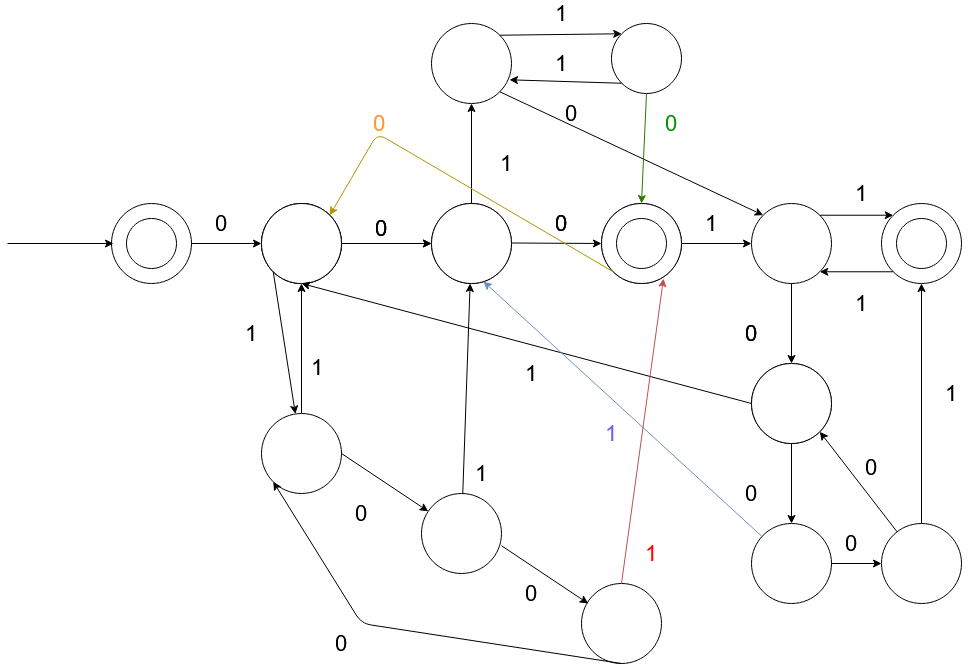

The diagram above was exported from draw.io. Its source (the exported page's mxGraphModel, read from the mxfile embedded in the PNG):
<mxGraphModel dx="868" dy="451" grid="0" gridSize="10" guides="1" tooltips="1" connect="1" arrows="1" fold="1" page="1" pageScale="1" pageWidth="1169" pageHeight="827" math="0" shadow="0">
  <root>
    <mxCell id="0" />
    <mxCell id="1" parent="0" />
    <mxCell id="GErJsooNYDMBfBYbKFL8-1" value="" style="ellipse;whiteSpace=wrap;html=1;aspect=fixed;" parent="1" vertex="1">
      <mxGeometry x="170" y="270" width="80" height="80" as="geometry" />
    </mxCell>
    <mxCell id="GErJsooNYDMBfBYbKFL8-2" value="" style="ellipse;whiteSpace=wrap;html=1;aspect=fixed;" parent="1" vertex="1">
      <mxGeometry x="185" y="285" width="50" height="50" as="geometry" />
    </mxCell>
    <mxCell id="GErJsooNYDMBfBYbKFL8-3" value="" style="ellipse;whiteSpace=wrap;html=1;aspect=fixed;" parent="1" vertex="1">
      <mxGeometry x="320" y="270" width="80" height="80" as="geometry" />
    </mxCell>
    <mxCell id="GErJsooNYDMBfBYbKFL8-4" value="" style="ellipse;whiteSpace=wrap;html=1;aspect=fixed;" parent="1" vertex="1">
      <mxGeometry x="490" y="270" width="80" height="80" as="geometry" />
    </mxCell>
    <mxCell id="GErJsooNYDMBfBYbKFL8-5" value="" style="ellipse;whiteSpace=wrap;html=1;aspect=fixed;" parent="1" vertex="1">
      <mxGeometry x="660" y="270" width="80" height="80" as="geometry" />
    </mxCell>
    <mxCell id="GErJsooNYDMBfBYbKFL8-7" value="" style="endArrow=classic;html=1;exitX=1;exitY=0.5;exitDx=0;exitDy=0;entryX=0;entryY=0.5;entryDx=0;entryDy=0;" parent="1" source="GErJsooNYDMBfBYbKFL8-1" target="GErJsooNYDMBfBYbKFL8-3" edge="1">
      <mxGeometry width="50" height="50" relative="1" as="geometry">
        <mxPoint x="460" y="370" as="sourcePoint" />
        <mxPoint x="510" y="320" as="targetPoint" />
      </mxGeometry>
    </mxCell>
    <mxCell id="GErJsooNYDMBfBYbKFL8-9" value="" style="endArrow=classic;html=1;exitX=1;exitY=0.5;exitDx=0;exitDy=0;" parent="1" source="GErJsooNYDMBfBYbKFL8-3" target="GErJsooNYDMBfBYbKFL8-4" edge="1">
      <mxGeometry width="50" height="50" relative="1" as="geometry">
        <mxPoint x="420" y="210" as="sourcePoint" />
        <mxPoint x="455" y="210" as="targetPoint" />
      </mxGeometry>
    </mxCell>
    <mxCell id="GErJsooNYDMBfBYbKFL8-10" value="" style="endArrow=classic;html=1;exitX=1;exitY=0.5;exitDx=0;exitDy=0;entryX=0;entryY=0.5;entryDx=0;entryDy=0;" parent="1" target="GErJsooNYDMBfBYbKFL8-5" edge="1">
      <mxGeometry width="50" height="50" relative="1" as="geometry">
        <mxPoint x="570" y="309.5" as="sourcePoint" />
        <mxPoint x="660" y="309.5" as="targetPoint" />
      </mxGeometry>
    </mxCell>
    <mxCell id="GErJsooNYDMBfBYbKFL8-11" value="" style="ellipse;whiteSpace=wrap;html=1;aspect=fixed;" parent="1" vertex="1">
      <mxGeometry x="675" y="285" width="50" height="50" as="geometry" />
    </mxCell>
    <mxCell id="GErJsooNYDMBfBYbKFL8-12" value="" style="ellipse;whiteSpace=wrap;html=1;aspect=fixed;" parent="1" vertex="1">
      <mxGeometry x="810" y="270" width="80" height="80" as="geometry" />
    </mxCell>
    <mxCell id="GErJsooNYDMBfBYbKFL8-13" value="" style="ellipse;whiteSpace=wrap;html=1;aspect=fixed;" parent="1" vertex="1">
      <mxGeometry x="940" y="270" width="80" height="80" as="geometry" />
    </mxCell>
    <mxCell id="GErJsooNYDMBfBYbKFL8-14" value="" style="endArrow=classic;html=1;entryX=0;entryY=0;entryDx=0;entryDy=0;exitX=1;exitY=0;exitDx=0;exitDy=0;" parent="1" source="GErJsooNYDMBfBYbKFL8-12" target="GErJsooNYDMBfBYbKFL8-13" edge="1">
      <mxGeometry width="50" height="50" relative="1" as="geometry">
        <mxPoint x="740" y="189.5" as="sourcePoint" />
        <mxPoint x="830" y="190" as="targetPoint" />
      </mxGeometry>
    </mxCell>
    <mxCell id="GErJsooNYDMBfBYbKFL8-15" value="" style="endArrow=classic;html=1;exitX=1;exitY=0.5;exitDx=0;exitDy=0;" parent="1" source="GErJsooNYDMBfBYbKFL8-40" target="GErJsooNYDMBfBYbKFL8-12" edge="1">
      <mxGeometry width="50" height="50" relative="1" as="geometry">
        <mxPoint x="460" y="370" as="sourcePoint" />
        <mxPoint x="510" y="320" as="targetPoint" />
      </mxGeometry>
    </mxCell>
    <mxCell id="GErJsooNYDMBfBYbKFL8-16" value="" style="endArrow=classic;html=1;entryX=1;entryY=1;entryDx=0;entryDy=0;exitX=0;exitY=1;exitDx=0;exitDy=0;" parent="1" source="GErJsooNYDMBfBYbKFL8-13" target="GErJsooNYDMBfBYbKFL8-12" edge="1">
      <mxGeometry width="50" height="50" relative="1" as="geometry">
        <mxPoint x="790" y="310" as="sourcePoint" />
        <mxPoint x="750" y="230" as="targetPoint" />
      </mxGeometry>
    </mxCell>
    <mxCell id="GErJsooNYDMBfBYbKFL8-17" value="" style="ellipse;whiteSpace=wrap;html=1;aspect=fixed;" parent="1" vertex="1">
      <mxGeometry x="955" y="285" width="50" height="50" as="geometry" />
    </mxCell>
    <mxCell id="GErJsooNYDMBfBYbKFL8-19" value="1" style="text;html=1;strokeColor=none;fillColor=none;align=center;verticalAlign=middle;whiteSpace=wrap;rounded=0;fontSize=22;" parent="1" vertex="1">
      <mxGeometry x="900" y="250" width="40" height="20" as="geometry" />
    </mxCell>
    <mxCell id="GErJsooNYDMBfBYbKFL8-20" value="1" style="text;html=1;strokeColor=none;fillColor=none;align=center;verticalAlign=middle;whiteSpace=wrap;rounded=0;fontSize=22;" parent="1" vertex="1">
      <mxGeometry x="750" y="280" width="40" height="20" as="geometry" />
    </mxCell>
    <mxCell id="GErJsooNYDMBfBYbKFL8-23" value="0" style="text;html=1;strokeColor=none;fillColor=none;align=center;verticalAlign=middle;whiteSpace=wrap;rounded=0;fontSize=22;" parent="1" vertex="1">
      <mxGeometry x="420" y="285" width="40" height="20" as="geometry" />
    </mxCell>
    <mxCell id="GErJsooNYDMBfBYbKFL8-24" value="0" style="text;html=1;strokeColor=none;fillColor=none;align=center;verticalAlign=middle;whiteSpace=wrap;rounded=0;fontSize=22;" parent="1" vertex="1">
      <mxGeometry x="600" y="280" width="40" height="20" as="geometry" />
    </mxCell>
    <mxCell id="GErJsooNYDMBfBYbKFL8-25" value="0" style="text;html=1;strokeColor=none;fillColor=none;align=center;verticalAlign=middle;whiteSpace=wrap;rounded=0;fontSize=22;" parent="1" vertex="1">
      <mxGeometry x="260" y="280" width="40" height="20" as="geometry" />
    </mxCell>
    <mxCell id="GErJsooNYDMBfBYbKFL8-38" value="" style="ellipse;whiteSpace=wrap;html=1;aspect=fixed;" parent="1" vertex="1">
      <mxGeometry x="320" y="270" width="80" height="80" as="geometry" />
    </mxCell>
    <mxCell id="GErJsooNYDMBfBYbKFL8-39" value="" style="ellipse;whiteSpace=wrap;html=1;aspect=fixed;" parent="1" vertex="1">
      <mxGeometry x="490" y="270" width="80" height="80" as="geometry" />
    </mxCell>
    <mxCell id="GErJsooNYDMBfBYbKFL8-40" value="" style="ellipse;whiteSpace=wrap;html=1;aspect=fixed;" parent="1" vertex="1">
      <mxGeometry x="660" y="270" width="80" height="80" as="geometry" />
    </mxCell>
    <mxCell id="GErJsooNYDMBfBYbKFL8-41" value="" style="endArrow=classic;html=1;exitX=1;exitY=0.5;exitDx=0;exitDy=0;" parent="1" source="GErJsooNYDMBfBYbKFL8-38" target="GErJsooNYDMBfBYbKFL8-39" edge="1">
      <mxGeometry width="50" height="50" relative="1" as="geometry">
        <mxPoint x="420" y="210" as="sourcePoint" />
        <mxPoint x="455" y="210" as="targetPoint" />
      </mxGeometry>
    </mxCell>
    <mxCell id="GErJsooNYDMBfBYbKFL8-43" value="" style="ellipse;whiteSpace=wrap;html=1;aspect=fixed;" parent="1" vertex="1">
      <mxGeometry x="675" y="285" width="50" height="50" as="geometry" />
    </mxCell>
    <mxCell id="GErJsooNYDMBfBYbKFL8-44" value="0" style="text;html=1;strokeColor=none;fillColor=none;align=center;verticalAlign=middle;whiteSpace=wrap;rounded=0;fontSize=22;" parent="1" vertex="1">
      <mxGeometry x="420" y="285" width="40" height="20" as="geometry" />
    </mxCell>
    <mxCell id="GErJsooNYDMBfBYbKFL8-45" value="0" style="text;html=1;strokeColor=none;fillColor=none;align=center;verticalAlign=middle;whiteSpace=wrap;rounded=0;fontSize=22;" parent="1" vertex="1">
      <mxGeometry x="600" y="280" width="40" height="20" as="geometry" />
    </mxCell>
    <mxCell id="GErJsooNYDMBfBYbKFL8-49" value="" style="ellipse;whiteSpace=wrap;html=1;aspect=fixed;" parent="1" vertex="1">
      <mxGeometry x="320" y="270" width="80" height="80" as="geometry" />
    </mxCell>
    <mxCell id="GErJsooNYDMBfBYbKFL8-75" value="1" style="text;html=1;strokeColor=none;fillColor=none;align=center;verticalAlign=middle;whiteSpace=wrap;rounded=0;fontSize=22;" parent="1" vertex="1">
      <mxGeometry x="900" y="360" width="40" height="20" as="geometry" />
    </mxCell>
    <mxCell id="GErJsooNYDMBfBYbKFL8-76" value="" style="ellipse;whiteSpace=wrap;html=1;aspect=fixed;fontSize=22;" parent="1" vertex="1">
      <mxGeometry x="810" y="430" width="80" height="80" as="geometry" />
    </mxCell>
    <mxCell id="GErJsooNYDMBfBYbKFL8-77" value="" style="endArrow=classic;html=1;fontSize=22;exitX=0.5;exitY=1;exitDx=0;exitDy=0;entryX=0.5;entryY=0;entryDx=0;entryDy=0;" parent="1" source="GErJsooNYDMBfBYbKFL8-12" target="GErJsooNYDMBfBYbKFL8-76" edge="1">
      <mxGeometry width="50" height="50" relative="1" as="geometry">
        <mxPoint x="640" y="410" as="sourcePoint" />
        <mxPoint x="690" y="360" as="targetPoint" />
      </mxGeometry>
    </mxCell>
    <mxCell id="GErJsooNYDMBfBYbKFL8-78" value="0" style="text;html=1;strokeColor=none;fillColor=none;align=center;verticalAlign=middle;whiteSpace=wrap;rounded=0;fontSize=22;" parent="1" vertex="1">
      <mxGeometry x="790" y="390" width="40" height="20" as="geometry" />
    </mxCell>
    <mxCell id="GErJsooNYDMBfBYbKFL8-79" value="" style="ellipse;whiteSpace=wrap;html=1;aspect=fixed;fontSize=22;" parent="1" vertex="1">
      <mxGeometry x="810" y="430" width="80" height="80" as="geometry" />
    </mxCell>
    <mxCell id="GErJsooNYDMBfBYbKFL8-80" value="0" style="text;html=1;strokeColor=none;fillColor=none;align=center;verticalAlign=middle;whiteSpace=wrap;rounded=0;fontSize=22;" parent="1" vertex="1">
      <mxGeometry x="790" y="390" width="40" height="20" as="geometry" />
    </mxCell>
    <mxCell id="GErJsooNYDMBfBYbKFL8-83" value="" style="endArrow=classic;html=1;fontSize=22;exitX=0.5;exitY=1;exitDx=0;exitDy=0;entryX=0.5;entryY=0;entryDx=0;entryDy=0;" parent="1" edge="1">
      <mxGeometry width="50" height="50" relative="1" as="geometry">
        <mxPoint x="850" y="510" as="sourcePoint" />
        <mxPoint x="850" y="590" as="targetPoint" />
      </mxGeometry>
    </mxCell>
    <mxCell id="GErJsooNYDMBfBYbKFL8-84" value="" style="ellipse;whiteSpace=wrap;html=1;aspect=fixed;fontSize=22;" parent="1" vertex="1">
      <mxGeometry x="810" y="590" width="80" height="80" as="geometry" />
    </mxCell>
    <mxCell id="GErJsooNYDMBfBYbKFL8-85" value="0" style="text;html=1;strokeColor=none;fillColor=none;align=center;verticalAlign=middle;whiteSpace=wrap;rounded=0;fontSize=22;" parent="1" vertex="1">
      <mxGeometry x="790" y="550" width="40" height="20" as="geometry" />
    </mxCell>
    <mxCell id="GErJsooNYDMBfBYbKFL8-86" value="" style="ellipse;whiteSpace=wrap;html=1;aspect=fixed;fontSize=22;" parent="1" vertex="1">
      <mxGeometry x="940" y="590" width="80" height="80" as="geometry" />
    </mxCell>
    <mxCell id="GErJsooNYDMBfBYbKFL8-87" value="0" style="text;html=1;strokeColor=none;fillColor=none;align=center;verticalAlign=middle;whiteSpace=wrap;rounded=0;fontSize=22;" parent="1" vertex="1">
      <mxGeometry x="890" y="600" width="40" height="20" as="geometry" />
    </mxCell>
    <mxCell id="GErJsooNYDMBfBYbKFL8-88" value="" style="endArrow=classic;html=1;fontSize=22;exitX=1;exitY=0.5;exitDx=0;exitDy=0;" parent="1" source="GErJsooNYDMBfBYbKFL8-84" target="GErJsooNYDMBfBYbKFL8-86" edge="1">
      <mxGeometry width="50" height="50" relative="1" as="geometry">
        <mxPoint x="640" y="550" as="sourcePoint" />
        <mxPoint x="690" y="500" as="targetPoint" />
      </mxGeometry>
    </mxCell>
    <mxCell id="GErJsooNYDMBfBYbKFL8-89" value="" style="endArrow=classic;html=1;fontSize=22;exitX=0;exitY=0.5;exitDx=0;exitDy=0;entryX=0.5;entryY=1;entryDx=0;entryDy=0;" parent="1" source="GErJsooNYDMBfBYbKFL8-79" target="GErJsooNYDMBfBYbKFL8-49" edge="1">
      <mxGeometry width="50" height="50" relative="1" as="geometry">
        <mxPoint x="570" y="450" as="sourcePoint" />
        <mxPoint x="620" y="400" as="targetPoint" />
      </mxGeometry>
    </mxCell>
    <mxCell id="GErJsooNYDMBfBYbKFL8-90" value="1" style="text;html=1;strokeColor=none;fillColor=none;align=center;verticalAlign=middle;whiteSpace=wrap;rounded=0;fontSize=22;" parent="1" vertex="1">
      <mxGeometry x="570" y="430" width="40" height="20" as="geometry" />
    </mxCell>
    <mxCell id="GErJsooNYDMBfBYbKFL8-91" value="" style="endArrow=classic;html=1;fontSize=22;entryX=0.65;entryY=0.975;entryDx=0;entryDy=0;entryPerimeter=0;fillColor=#dae8fc;strokeColor=#6c8ebf;" parent="1" source="GErJsooNYDMBfBYbKFL8-84" target="GErJsooNYDMBfBYbKFL8-39" edge="1">
      <mxGeometry width="50" height="50" relative="1" as="geometry">
        <mxPoint x="570" y="450" as="sourcePoint" />
        <mxPoint x="620" y="400" as="targetPoint" />
      </mxGeometry>
    </mxCell>
    <mxCell id="GErJsooNYDMBfBYbKFL8-92" value="1" style="text;html=1;strokeColor=none;fillColor=none;align=center;verticalAlign=middle;whiteSpace=wrap;rounded=0;fontSize=22;fontColor=#6666FF;" parent="1" vertex="1">
      <mxGeometry x="650" y="490" width="40" height="20" as="geometry" />
    </mxCell>
    <mxCell id="GErJsooNYDMBfBYbKFL8-94" value="" style="endArrow=classic;html=1;fontSize=22;fontColor=#6666FF;exitX=0.5;exitY=0;exitDx=0;exitDy=0;entryX=0.5;entryY=1;entryDx=0;entryDy=0;" parent="1" source="GErJsooNYDMBfBYbKFL8-86" target="GErJsooNYDMBfBYbKFL8-13" edge="1">
      <mxGeometry width="50" height="50" relative="1" as="geometry">
        <mxPoint x="570" y="440" as="sourcePoint" />
        <mxPoint x="620" y="390" as="targetPoint" />
      </mxGeometry>
    </mxCell>
    <mxCell id="GErJsooNYDMBfBYbKFL8-95" value="1" style="text;html=1;strokeColor=none;fillColor=none;align=center;verticalAlign=middle;whiteSpace=wrap;rounded=0;fontSize=22;" parent="1" vertex="1">
      <mxGeometry x="990" y="450" width="40" height="20" as="geometry" />
    </mxCell>
    <mxCell id="GErJsooNYDMBfBYbKFL8-96" value="" style="endArrow=classic;html=1;fontSize=22;fontColor=#6666FF;entryX=1;entryY=1;entryDx=0;entryDy=0;" parent="1" source="GErJsooNYDMBfBYbKFL8-86" target="GErJsooNYDMBfBYbKFL8-79" edge="1">
      <mxGeometry width="50" height="50" relative="1" as="geometry">
        <mxPoint x="630" y="510" as="sourcePoint" />
        <mxPoint x="680" y="460" as="targetPoint" />
      </mxGeometry>
    </mxCell>
    <mxCell id="GErJsooNYDMBfBYbKFL8-97" value="0" style="text;html=1;strokeColor=none;fillColor=none;align=center;verticalAlign=middle;whiteSpace=wrap;rounded=0;fontSize=22;" parent="1" vertex="1">
      <mxGeometry x="910" y="524" width="40" height="20" as="geometry" />
    </mxCell>
    <mxCell id="GErJsooNYDMBfBYbKFL8-98" value="" style="ellipse;whiteSpace=wrap;html=1;aspect=fixed;fontSize=22;fontColor=#6666FF;" parent="1" vertex="1">
      <mxGeometry x="320" y="480" width="80" height="80" as="geometry" />
    </mxCell>
    <mxCell id="GErJsooNYDMBfBYbKFL8-99" value="" style="endArrow=classic;html=1;fontSize=22;fontColor=#6666FF;exitX=0;exitY=1;exitDx=0;exitDy=0;" parent="1" source="GErJsooNYDMBfBYbKFL8-49" target="GErJsooNYDMBfBYbKFL8-98" edge="1">
      <mxGeometry width="50" height="50" relative="1" as="geometry">
        <mxPoint x="530" y="460" as="sourcePoint" />
        <mxPoint x="580" y="410" as="targetPoint" />
      </mxGeometry>
    </mxCell>
    <mxCell id="GErJsooNYDMBfBYbKFL8-100" value="1" style="text;html=1;strokeColor=none;fillColor=none;align=center;verticalAlign=middle;whiteSpace=wrap;rounded=0;fontSize=22;" parent="1" vertex="1">
      <mxGeometry x="290" y="390" width="40" height="20" as="geometry" />
    </mxCell>
    <mxCell id="GErJsooNYDMBfBYbKFL8-101" value="" style="ellipse;whiteSpace=wrap;html=1;aspect=fixed;fontSize=22;fontColor=#6666FF;" parent="1" vertex="1">
      <mxGeometry x="480" y="560" width="80" height="80" as="geometry" />
    </mxCell>
    <mxCell id="GErJsooNYDMBfBYbKFL8-102" value="" style="endArrow=classic;html=1;fontSize=22;fontColor=#6666FF;exitX=1;exitY=0.5;exitDx=0;exitDy=0;" parent="1" source="GErJsooNYDMBfBYbKFL8-98" target="GErJsooNYDMBfBYbKFL8-101" edge="1">
      <mxGeometry width="50" height="50" relative="1" as="geometry">
        <mxPoint x="530" y="460" as="sourcePoint" />
        <mxPoint x="580" y="410" as="targetPoint" />
      </mxGeometry>
    </mxCell>
    <mxCell id="GErJsooNYDMBfBYbKFL8-103" value="0" style="text;html=1;strokeColor=none;fillColor=none;align=center;verticalAlign=middle;whiteSpace=wrap;rounded=0;fontSize=22;" parent="1" vertex="1">
      <mxGeometry x="400" y="570" width="40" height="20" as="geometry" />
    </mxCell>
    <mxCell id="GErJsooNYDMBfBYbKFL8-104" value="" style="ellipse;whiteSpace=wrap;html=1;aspect=fixed;fontSize=22;fontColor=#6666FF;" parent="1" vertex="1">
      <mxGeometry x="640" y="650" width="80" height="80" as="geometry" />
    </mxCell>
    <mxCell id="GErJsooNYDMBfBYbKFL8-105" value="" style="endArrow=classic;html=1;fontSize=22;fontColor=#6666FF;exitX=1;exitY=0.5;exitDx=0;exitDy=0;" parent="1" edge="1">
      <mxGeometry width="50" height="50" relative="1" as="geometry">
        <mxPoint x="560" y="612.19" as="sourcePoint" />
        <mxPoint x="646.7179882264838" y="670.0019921509893" as="targetPoint" />
      </mxGeometry>
    </mxCell>
    <mxCell id="GErJsooNYDMBfBYbKFL8-106" value="0" style="text;html=1;strokeColor=none;fillColor=none;align=center;verticalAlign=middle;whiteSpace=wrap;rounded=0;fontSize=22;" parent="1" vertex="1">
      <mxGeometry x="570" y="650" width="40" height="20" as="geometry" />
    </mxCell>
    <mxCell id="GErJsooNYDMBfBYbKFL8-107" value="" style="endArrow=classic;html=1;fontSize=22;fontColor=#6666FF;exitX=0.5;exitY=0;exitDx=0;exitDy=0;entryX=0.775;entryY=0.938;entryDx=0;entryDy=0;entryPerimeter=0;fillColor=#f8cecc;strokeColor=#b85450;" parent="1" source="GErJsooNYDMBfBYbKFL8-104" target="GErJsooNYDMBfBYbKFL8-40" edge="1">
      <mxGeometry width="50" height="50" relative="1" as="geometry">
        <mxPoint x="530" y="540" as="sourcePoint" />
        <mxPoint x="580" y="490" as="targetPoint" />
      </mxGeometry>
    </mxCell>
    <mxCell id="GErJsooNYDMBfBYbKFL8-108" value="1" style="text;html=1;strokeColor=none;fillColor=none;align=center;verticalAlign=middle;whiteSpace=wrap;rounded=0;fontSize=22;fontColor=#FF0800;" parent="1" vertex="1">
      <mxGeometry x="690" y="610" width="40" height="20" as="geometry" />
    </mxCell>
    <mxCell id="GErJsooNYDMBfBYbKFL8-109" value="" style="endArrow=classic;html=1;fontSize=22;fontColor=#FF0800;" parent="1" source="GErJsooNYDMBfBYbKFL8-98" target="GErJsooNYDMBfBYbKFL8-49" edge="1">
      <mxGeometry width="50" height="50" relative="1" as="geometry">
        <mxPoint x="480" y="540" as="sourcePoint" />
        <mxPoint x="530" y="490" as="targetPoint" />
      </mxGeometry>
    </mxCell>
    <mxCell id="GErJsooNYDMBfBYbKFL8-110" value="1" style="text;html=1;strokeColor=none;fillColor=none;align=center;verticalAlign=middle;whiteSpace=wrap;rounded=0;fontSize=22;" parent="1" vertex="1">
      <mxGeometry x="356" y="424" width="40" height="20" as="geometry" />
    </mxCell>
    <mxCell id="GErJsooNYDMBfBYbKFL8-111" value="" style="endArrow=classic;html=1;fontSize=22;fontColor=#FF0800;" parent="1" source="GErJsooNYDMBfBYbKFL8-101" target="GErJsooNYDMBfBYbKFL8-39" edge="1">
      <mxGeometry width="50" height="50" relative="1" as="geometry">
        <mxPoint x="480" y="540" as="sourcePoint" />
        <mxPoint x="530" y="490" as="targetPoint" />
      </mxGeometry>
    </mxCell>
    <mxCell id="GErJsooNYDMBfBYbKFL8-112" value="1" style="text;html=1;strokeColor=none;fillColor=none;align=center;verticalAlign=middle;whiteSpace=wrap;rounded=0;fontSize=22;" parent="1" vertex="1">
      <mxGeometry x="520" y="530" width="40" height="20" as="geometry" />
    </mxCell>
    <mxCell id="GErJsooNYDMBfBYbKFL8-113" value="" style="endArrow=classic;html=1;fontSize=22;fontColor=#FF0800;exitX=0.5;exitY=1;exitDx=0;exitDy=0;entryX=0;entryY=1;entryDx=0;entryDy=0;" parent="1" source="GErJsooNYDMBfBYbKFL8-104" target="GErJsooNYDMBfBYbKFL8-98" edge="1">
      <mxGeometry width="50" height="50" relative="1" as="geometry">
        <mxPoint x="480" y="540" as="sourcePoint" />
        <mxPoint x="530" y="490" as="targetPoint" />
        <Array as="points">
          <mxPoint x="420" y="690" />
        </Array>
      </mxGeometry>
    </mxCell>
    <mxCell id="GErJsooNYDMBfBYbKFL8-114" value="0" style="text;html=1;strokeColor=none;fillColor=none;align=center;verticalAlign=middle;whiteSpace=wrap;rounded=0;fontSize=22;" parent="1" vertex="1">
      <mxGeometry x="380" y="700" width="40" height="20" as="geometry" />
    </mxCell>
    <mxCell id="GErJsooNYDMBfBYbKFL8-115" value="" style="ellipse;whiteSpace=wrap;html=1;aspect=fixed;" parent="1" vertex="1">
      <mxGeometry x="490" y="90" width="80" height="80" as="geometry" />
    </mxCell>
    <mxCell id="GErJsooNYDMBfBYbKFL8-116" value="" style="endArrow=classic;html=1;fontSize=22;fontColor=#FF0800;exitX=0.5;exitY=0;exitDx=0;exitDy=0;entryX=0.5;entryY=1;entryDx=0;entryDy=0;" parent="1" source="GErJsooNYDMBfBYbKFL8-39" target="GErJsooNYDMBfBYbKFL8-115" edge="1">
      <mxGeometry width="50" height="50" relative="1" as="geometry">
        <mxPoint x="430" y="510" as="sourcePoint" />
        <mxPoint x="480" y="460" as="targetPoint" />
      </mxGeometry>
    </mxCell>
    <mxCell id="GErJsooNYDMBfBYbKFL8-117" value="1" style="text;html=1;strokeColor=none;fillColor=none;align=center;verticalAlign=middle;whiteSpace=wrap;rounded=0;fontSize=22;" parent="1" vertex="1">
      <mxGeometry x="545" y="220" width="40" height="20" as="geometry" />
    </mxCell>
    <mxCell id="GErJsooNYDMBfBYbKFL8-118" value="" style="endArrow=classic;html=1;fontSize=22;fontColor=#FF0800;exitX=1;exitY=1;exitDx=0;exitDy=0;entryX=0;entryY=0;entryDx=0;entryDy=0;" parent="1" source="GErJsooNYDMBfBYbKFL8-115" target="GErJsooNYDMBfBYbKFL8-12" edge="1">
      <mxGeometry width="50" height="50" relative="1" as="geometry">
        <mxPoint x="770" y="120" as="sourcePoint" />
        <mxPoint x="870" y="190" as="targetPoint" />
      </mxGeometry>
    </mxCell>
    <mxCell id="GErJsooNYDMBfBYbKFL8-119" value="0" style="text;html=1;strokeColor=none;fillColor=none;align=center;verticalAlign=middle;whiteSpace=wrap;rounded=0;fontSize=22;" parent="1" vertex="1">
      <mxGeometry x="610" y="170" width="40" height="20" as="geometry" />
    </mxCell>
    <mxCell id="GErJsooNYDMBfBYbKFL8-120" value="" style="ellipse;whiteSpace=wrap;html=1;fontSize=22;fontColor=#FF0800;" parent="1" vertex="1">
      <mxGeometry x="670" y="90" width="70" height="70" as="geometry" />
    </mxCell>
    <mxCell id="GErJsooNYDMBfBYbKFL8-122" value="" style="endArrow=classic;html=1;fontSize=22;fontColor=#FF0800;exitX=1;exitY=0;exitDx=0;exitDy=0;entryX=0;entryY=0;entryDx=0;entryDy=0;" parent="1" source="GErJsooNYDMBfBYbKFL8-115" target="GErJsooNYDMBfBYbKFL8-120" edge="1">
      <mxGeometry width="50" height="50" relative="1" as="geometry">
        <mxPoint x="420" y="460" as="sourcePoint" />
        <mxPoint x="470" y="410" as="targetPoint" />
      </mxGeometry>
    </mxCell>
    <mxCell id="GErJsooNYDMBfBYbKFL8-123" value="1" style="text;html=1;strokeColor=none;fillColor=none;align=center;verticalAlign=middle;whiteSpace=wrap;rounded=0;fontSize=22;" parent="1" vertex="1">
      <mxGeometry x="600" y="70" width="40" height="20" as="geometry" />
    </mxCell>
    <mxCell id="GErJsooNYDMBfBYbKFL8-124" value="" style="endArrow=classic;html=1;fontSize=22;fontColor=#FF0800;exitX=0;exitY=1;exitDx=0;exitDy=0;entryX=0.975;entryY=0.704;entryDx=0;entryDy=0;entryPerimeter=0;" parent="1" source="GErJsooNYDMBfBYbKFL8-120" target="GErJsooNYDMBfBYbKFL8-115" edge="1">
      <mxGeometry width="50" height="50" relative="1" as="geometry">
        <mxPoint x="420" y="460" as="sourcePoint" />
        <mxPoint x="560" y="148" as="targetPoint" />
      </mxGeometry>
    </mxCell>
    <mxCell id="GErJsooNYDMBfBYbKFL8-126" value="1" style="text;html=1;strokeColor=none;fillColor=none;align=center;verticalAlign=middle;whiteSpace=wrap;rounded=0;fontSize=22;" parent="1" vertex="1">
      <mxGeometry x="600" y="120" width="40" height="20" as="geometry" />
    </mxCell>
    <mxCell id="GErJsooNYDMBfBYbKFL8-127" value="" style="endArrow=classic;html=1;fontSize=22;fontColor=#FF0800;exitX=0.5;exitY=1;exitDx=0;exitDy=0;entryX=0.5;entryY=0;entryDx=0;entryDy=0;fillColor=#60a917;strokeColor=#2D7600;" parent="1" source="GErJsooNYDMBfBYbKFL8-120" target="GErJsooNYDMBfBYbKFL8-40" edge="1">
      <mxGeometry width="50" height="50" relative="1" as="geometry">
        <mxPoint x="420" y="460" as="sourcePoint" />
        <mxPoint x="470" y="410" as="targetPoint" />
      </mxGeometry>
    </mxCell>
    <mxCell id="GErJsooNYDMBfBYbKFL8-131" value="0" style="text;html=1;strokeColor=none;fillColor=none;align=center;verticalAlign=middle;whiteSpace=wrap;rounded=0;fontSize=22;fontColor=#009900;" parent="1" vertex="1">
      <mxGeometry x="710" y="180" width="40" height="20" as="geometry" />
    </mxCell>
    <mxCell id="GErJsooNYDMBfBYbKFL8-132" value="" style="endArrow=classic;html=1;fontSize=22;fontColor=#009900;" parent="1" edge="1">
      <mxGeometry width="50" height="50" relative="1" as="geometry">
        <mxPoint x="66" y="310" as="sourcePoint" />
        <mxPoint x="172" y="310" as="targetPoint" />
      </mxGeometry>
    </mxCell>
    <mxCell id="1pr_dTAe5kp6dAWWiAJj-3" value="" style="endArrow=classic;html=1;exitX=0;exitY=1;exitDx=0;exitDy=0;entryX=1;entryY=0;entryDx=0;entryDy=0;fillColor=#e3c800;strokeColor=#B09500;" parent="1" source="GErJsooNYDMBfBYbKFL8-40" target="GErJsooNYDMBfBYbKFL8-49" edge="1">
      <mxGeometry width="50" height="50" relative="1" as="geometry">
        <mxPoint x="598" y="397" as="sourcePoint" />
        <mxPoint x="648" y="347" as="targetPoint" />
        <Array as="points">
          <mxPoint x="436" y="200" />
        </Array>
      </mxGeometry>
    </mxCell>
    <mxCell id="1pr_dTAe5kp6dAWWiAJj-4" value="0" style="text;html=1;strokeColor=none;fillColor=none;align=center;verticalAlign=middle;whiteSpace=wrap;rounded=0;fontSize=22;fontColor=#FF9933;" parent="1" vertex="1">
      <mxGeometry x="418" y="180" width="40" height="20" as="geometry" />
    </mxCell>
  </root>
</mxGraphModel>